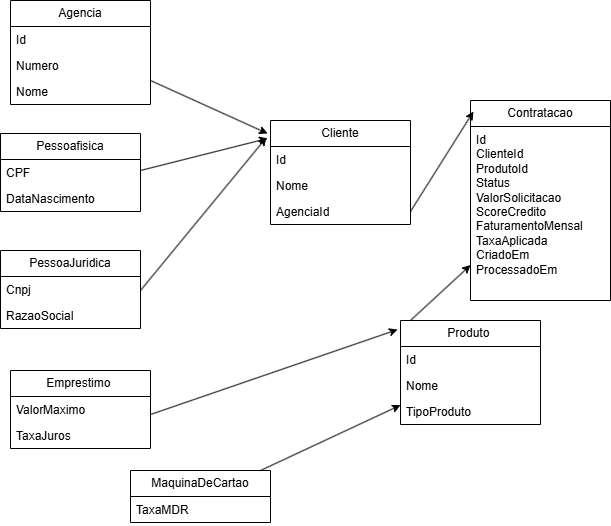

The diagram above was exported from draw.io. Its source (the exported page's mxGraphModel, read from the mxfile embedded in the PNG):
<mxGraphModel dx="703" dy="776" grid="1" gridSize="10" guides="1" tooltips="1" connect="1" arrows="1" fold="1" page="1" pageScale="1" pageWidth="827" pageHeight="1169" math="0" shadow="0">
  <root>
    <mxCell id="WIyWlLk6GJQsqaUBKTNV-0" />
    <mxCell id="WIyWlLk6GJQsqaUBKTNV-1" parent="WIyWlLk6GJQsqaUBKTNV-0" />
    <mxCell id="e52A46ed7iHTEKazV8hL-9" parent="WIyWlLk6GJQsqaUBKTNV-1" style="swimlane;fontStyle=0;childLayout=stackLayout;horizontal=1;startSize=26;fillColor=none;horizontalStack=0;resizeParent=1;resizeParentMax=0;resizeLast=0;collapsible=1;marginBottom=0;whiteSpace=wrap;html=1;" value="Emprestimo&amp;nbsp;" vertex="1">
      <mxGeometry height="78" width="140" x="100" y="400" as="geometry" />
    </mxCell>
    <mxCell id="e52A46ed7iHTEKazV8hL-10" parent="e52A46ed7iHTEKazV8hL-9" style="text;strokeColor=none;fillColor=none;align=left;verticalAlign=top;spacingLeft=4;spacingRight=4;overflow=hidden;rotatable=0;points=[[0,0.5],[1,0.5]];portConstraint=eastwest;whiteSpace=wrap;html=1;" value="ValorMaximo" vertex="1">
      <mxGeometry height="26" width="140" y="26" as="geometry" />
    </mxCell>
    <mxCell id="e52A46ed7iHTEKazV8hL-11" parent="e52A46ed7iHTEKazV8hL-9" style="text;strokeColor=none;fillColor=none;align=left;verticalAlign=top;spacingLeft=4;spacingRight=4;overflow=hidden;rotatable=0;points=[[0,0.5],[1,0.5]];portConstraint=eastwest;whiteSpace=wrap;html=1;" value="TaxaJuros" vertex="1">
      <mxGeometry height="26" width="140" y="52" as="geometry" />
    </mxCell>
    <mxCell id="e52A46ed7iHTEKazV8hL-13" parent="WIyWlLk6GJQsqaUBKTNV-1" style="swimlane;fontStyle=0;childLayout=stackLayout;horizontal=1;startSize=26;fillColor=none;horizontalStack=0;resizeParent=1;resizeParentMax=0;resizeLast=0;collapsible=1;marginBottom=0;whiteSpace=wrap;html=1;" value="MaquinaDeCartao" vertex="1">
      <mxGeometry height="52" width="140" x="220" y="500" as="geometry" />
    </mxCell>
    <mxCell id="e52A46ed7iHTEKazV8hL-14" parent="e52A46ed7iHTEKazV8hL-13" style="text;strokeColor=none;fillColor=none;align=left;verticalAlign=top;spacingLeft=4;spacingRight=4;overflow=hidden;rotatable=0;points=[[0,0.5],[1,0.5]];portConstraint=eastwest;whiteSpace=wrap;html=1;" value="TaxaMDR" vertex="1">
      <mxGeometry height="26" width="140" y="26" as="geometry" />
    </mxCell>
    <mxCell id="e52A46ed7iHTEKazV8hL-21" parent="WIyWlLk6GJQsqaUBKTNV-1" style="swimlane;fontStyle=0;childLayout=stackLayout;horizontal=1;startSize=26;fillColor=none;horizontalStack=0;resizeParent=1;resizeParentMax=0;resizeLast=0;collapsible=1;marginBottom=0;whiteSpace=wrap;html=1;" value="Contratacao" vertex="1">
      <mxGeometry height="200" width="140" x="560" y="130" as="geometry" />
    </mxCell>
    <mxCell id="e52A46ed7iHTEKazV8hL-22" parent="e52A46ed7iHTEKazV8hL-21" style="text;strokeColor=none;fillColor=none;align=left;verticalAlign=top;spacingLeft=4;spacingRight=4;overflow=hidden;rotatable=0;points=[[0,0.5],[1,0.5]];portConstraint=eastwest;whiteSpace=wrap;html=1;" value="Id&lt;div&gt;ClienteId&lt;/div&gt;&lt;div&gt;ProdutoId&lt;/div&gt;&lt;div&gt;Status&lt;/div&gt;&lt;div&gt;ValorSolicitacao&lt;/div&gt;&lt;div&gt;ScoreCredito&lt;/div&gt;&lt;div&gt;FaturamentoMensal&lt;/div&gt;&lt;div&gt;TaxaAplicada&lt;/div&gt;&lt;div&gt;CriadoEm&lt;/div&gt;&lt;div&gt;ProcessadoEm&lt;/div&gt;" vertex="1">
      <mxGeometry height="174" width="140" y="26" as="geometry" />
    </mxCell>
    <mxCell id="e52A46ed7iHTEKazV8hL-25" parent="WIyWlLk6GJQsqaUBKTNV-1" style="swimlane;fontStyle=0;childLayout=stackLayout;horizontal=1;startSize=26;fillColor=none;horizontalStack=0;resizeParent=1;resizeParentMax=0;resizeLast=0;collapsible=1;marginBottom=0;whiteSpace=wrap;html=1;" value="Pessoafisica" vertex="1">
      <mxGeometry height="78" width="140" x="90" y="163" as="geometry" />
    </mxCell>
    <mxCell id="e52A46ed7iHTEKazV8hL-26" parent="e52A46ed7iHTEKazV8hL-25" style="text;strokeColor=none;fillColor=none;align=left;verticalAlign=top;spacingLeft=4;spacingRight=4;overflow=hidden;rotatable=0;points=[[0,0.5],[1,0.5]];portConstraint=eastwest;whiteSpace=wrap;html=1;" value="CPF" vertex="1">
      <mxGeometry height="26" width="140" y="26" as="geometry" />
    </mxCell>
    <mxCell id="e52A46ed7iHTEKazV8hL-27" parent="e52A46ed7iHTEKazV8hL-25" style="text;strokeColor=none;fillColor=none;align=left;verticalAlign=top;spacingLeft=4;spacingRight=4;overflow=hidden;rotatable=0;points=[[0,0.5],[1,0.5]];portConstraint=eastwest;whiteSpace=wrap;html=1;" value="DataNascimento" vertex="1">
      <mxGeometry height="26" width="140" y="52" as="geometry" />
    </mxCell>
    <mxCell id="e52A46ed7iHTEKazV8hL-29" parent="WIyWlLk6GJQsqaUBKTNV-1" style="swimlane;fontStyle=0;childLayout=stackLayout;horizontal=1;startSize=26;fillColor=none;horizontalStack=0;resizeParent=1;resizeParentMax=0;resizeLast=0;collapsible=1;marginBottom=0;whiteSpace=wrap;html=1;" value="Produto&amp;nbsp;" vertex="1">
      <mxGeometry height="104" width="140" x="490" y="350" as="geometry" />
    </mxCell>
    <mxCell id="e52A46ed7iHTEKazV8hL-30" parent="e52A46ed7iHTEKazV8hL-29" style="text;strokeColor=none;fillColor=none;align=left;verticalAlign=top;spacingLeft=4;spacingRight=4;overflow=hidden;rotatable=0;points=[[0,0.5],[1,0.5]];portConstraint=eastwest;whiteSpace=wrap;html=1;" value="Id" vertex="1">
      <mxGeometry height="26" width="140" y="26" as="geometry" />
    </mxCell>
    <mxCell id="e52A46ed7iHTEKazV8hL-31" parent="e52A46ed7iHTEKazV8hL-29" style="text;strokeColor=none;fillColor=none;align=left;verticalAlign=top;spacingLeft=4;spacingRight=4;overflow=hidden;rotatable=0;points=[[0,0.5],[1,0.5]];portConstraint=eastwest;whiteSpace=wrap;html=1;" value="Nome" vertex="1">
      <mxGeometry height="26" width="140" y="52" as="geometry" />
    </mxCell>
    <mxCell id="e52A46ed7iHTEKazV8hL-51" parent="e52A46ed7iHTEKazV8hL-29" style="text;strokeColor=none;fillColor=none;align=left;verticalAlign=top;spacingLeft=4;spacingRight=4;overflow=hidden;rotatable=0;points=[[0,0.5],[1,0.5]];portConstraint=eastwest;whiteSpace=wrap;html=1;" value="TipoProduto" vertex="1">
      <mxGeometry height="26" width="140" y="78" as="geometry" />
    </mxCell>
    <mxCell id="e52A46ed7iHTEKazV8hL-33" parent="WIyWlLk6GJQsqaUBKTNV-1" style="swimlane;fontStyle=0;childLayout=stackLayout;horizontal=1;startSize=26;fillColor=none;horizontalStack=0;resizeParent=1;resizeParentMax=0;resizeLast=0;collapsible=1;marginBottom=0;whiteSpace=wrap;html=1;" value="Cliente" vertex="1">
      <mxGeometry height="104" width="140" x="360" y="150" as="geometry" />
    </mxCell>
    <mxCell id="e52A46ed7iHTEKazV8hL-34" parent="e52A46ed7iHTEKazV8hL-33" style="text;strokeColor=none;fillColor=none;align=left;verticalAlign=top;spacingLeft=4;spacingRight=4;overflow=hidden;rotatable=0;points=[[0,0.5],[1,0.5]];portConstraint=eastwest;whiteSpace=wrap;html=1;" value="Id" vertex="1">
      <mxGeometry height="26" width="140" y="26" as="geometry" />
    </mxCell>
    <mxCell id="e52A46ed7iHTEKazV8hL-35" parent="e52A46ed7iHTEKazV8hL-33" style="text;strokeColor=none;fillColor=none;align=left;verticalAlign=top;spacingLeft=4;spacingRight=4;overflow=hidden;rotatable=0;points=[[0,0.5],[1,0.5]];portConstraint=eastwest;whiteSpace=wrap;html=1;" value="Nome" vertex="1">
      <mxGeometry height="26" width="140" y="52" as="geometry" />
    </mxCell>
    <mxCell id="e52A46ed7iHTEKazV8hL-36" parent="e52A46ed7iHTEKazV8hL-33" style="text;strokeColor=none;fillColor=none;align=left;verticalAlign=top;spacingLeft=4;spacingRight=4;overflow=hidden;rotatable=0;points=[[0,0.5],[1,0.5]];portConstraint=eastwest;whiteSpace=wrap;html=1;" value="AgenciaId" vertex="1">
      <mxGeometry height="26" width="140" y="78" as="geometry" />
    </mxCell>
    <mxCell id="e52A46ed7iHTEKazV8hL-37" parent="WIyWlLk6GJQsqaUBKTNV-1" style="swimlane;fontStyle=0;childLayout=stackLayout;horizontal=1;startSize=26;fillColor=none;horizontalStack=0;resizeParent=1;resizeParentMax=0;resizeLast=0;collapsible=1;marginBottom=0;whiteSpace=wrap;html=1;" value="Agencia" vertex="1">
      <mxGeometry height="104" width="140" x="100" y="30" as="geometry" />
    </mxCell>
    <mxCell id="e52A46ed7iHTEKazV8hL-38" parent="e52A46ed7iHTEKazV8hL-37" style="text;strokeColor=none;fillColor=none;align=left;verticalAlign=top;spacingLeft=4;spacingRight=4;overflow=hidden;rotatable=0;points=[[0,0.5],[1,0.5]];portConstraint=eastwest;whiteSpace=wrap;html=1;" value="Id" vertex="1">
      <mxGeometry height="26" width="140" y="26" as="geometry" />
    </mxCell>
    <mxCell id="e52A46ed7iHTEKazV8hL-39" parent="e52A46ed7iHTEKazV8hL-37" style="text;strokeColor=none;fillColor=none;align=left;verticalAlign=top;spacingLeft=4;spacingRight=4;overflow=hidden;rotatable=0;points=[[0,0.5],[1,0.5]];portConstraint=eastwest;whiteSpace=wrap;html=1;" value="Numero" vertex="1">
      <mxGeometry height="26" width="140" y="52" as="geometry" />
    </mxCell>
    <mxCell id="e52A46ed7iHTEKazV8hL-40" parent="e52A46ed7iHTEKazV8hL-37" style="text;strokeColor=none;fillColor=none;align=left;verticalAlign=top;spacingLeft=4;spacingRight=4;overflow=hidden;rotatable=0;points=[[0,0.5],[1,0.5]];portConstraint=eastwest;whiteSpace=wrap;html=1;" value="Nome" vertex="1">
      <mxGeometry height="26" width="140" y="78" as="geometry" />
    </mxCell>
    <mxCell id="e52A46ed7iHTEKazV8hL-41" parent="WIyWlLk6GJQsqaUBKTNV-1" style="swimlane;fontStyle=0;childLayout=stackLayout;horizontal=1;startSize=26;fillColor=none;horizontalStack=0;resizeParent=1;resizeParentMax=0;resizeLast=0;collapsible=1;marginBottom=0;whiteSpace=wrap;html=1;" value="PessoaJuridica" vertex="1">
      <mxGeometry height="78" width="140" x="90" y="280" as="geometry" />
    </mxCell>
    <mxCell id="e52A46ed7iHTEKazV8hL-42" parent="e52A46ed7iHTEKazV8hL-41" style="text;strokeColor=none;fillColor=none;align=left;verticalAlign=top;spacingLeft=4;spacingRight=4;overflow=hidden;rotatable=0;points=[[0,0.5],[1,0.5]];portConstraint=eastwest;whiteSpace=wrap;html=1;" value="Cnpj" vertex="1">
      <mxGeometry height="26" width="140" y="26" as="geometry" />
    </mxCell>
    <mxCell id="e52A46ed7iHTEKazV8hL-43" parent="e52A46ed7iHTEKazV8hL-41" style="text;strokeColor=none;fillColor=none;align=left;verticalAlign=top;spacingLeft=4;spacingRight=4;overflow=hidden;rotatable=0;points=[[0,0.5],[1,0.5]];portConstraint=eastwest;whiteSpace=wrap;html=1;" value="RazaoSocial" vertex="1">
      <mxGeometry height="26" width="140" y="52" as="geometry" />
    </mxCell>
    <mxCell id="e52A46ed7iHTEKazV8hL-46" edge="1" parent="WIyWlLk6GJQsqaUBKTNV-1" style="endArrow=classic;html=1;rounded=0;entryX=-0.021;entryY=0.173;entryDx=0;entryDy=0;entryPerimeter=0;" target="e52A46ed7iHTEKazV8hL-33" value="">
      <mxGeometry height="50" relative="1" width="50" as="geometry">
        <mxPoint x="230" y="200" as="sourcePoint" />
        <mxPoint x="280" y="150" as="targetPoint" />
      </mxGeometry>
    </mxCell>
    <mxCell id="e52A46ed7iHTEKazV8hL-47" edge="1" parent="WIyWlLk6GJQsqaUBKTNV-1" style="endArrow=classic;html=1;rounded=0;entryX=-0.029;entryY=0.163;entryDx=0;entryDy=0;entryPerimeter=0;" target="e52A46ed7iHTEKazV8hL-33" value="">
      <mxGeometry height="50" relative="1" width="50" as="geometry">
        <mxPoint x="230" y="320" as="sourcePoint" />
        <mxPoint x="280" y="270" as="targetPoint" />
      </mxGeometry>
    </mxCell>
    <mxCell id="e52A46ed7iHTEKazV8hL-48" edge="1" parent="WIyWlLk6GJQsqaUBKTNV-1" style="endArrow=classic;html=1;rounded=0;entryX=-0.021;entryY=0.087;entryDx=0;entryDy=0;entryPerimeter=0;" target="e52A46ed7iHTEKazV8hL-29" value="">
      <mxGeometry height="50" relative="1" width="50" as="geometry">
        <mxPoint x="240" y="444" as="sourcePoint" />
        <mxPoint x="290" y="394" as="targetPoint" />
      </mxGeometry>
    </mxCell>
    <mxCell id="e52A46ed7iHTEKazV8hL-49" edge="1" parent="WIyWlLk6GJQsqaUBKTNV-1" style="endArrow=classic;html=1;rounded=0;" target="e52A46ed7iHTEKazV8hL-29" value="">
      <mxGeometry height="50" relative="1" width="50" as="geometry">
        <mxPoint x="350" y="500" as="sourcePoint" />
        <mxPoint x="400" y="450" as="targetPoint" />
      </mxGeometry>
    </mxCell>
    <mxCell id="e52A46ed7iHTEKazV8hL-50" edge="1" parent="WIyWlLk6GJQsqaUBKTNV-1" style="endArrow=classic;html=1;rounded=0;entryX=-0.021;entryY=0.125;entryDx=0;entryDy=0;entryPerimeter=0;" target="e52A46ed7iHTEKazV8hL-33" value="">
      <mxGeometry height="50" relative="1" width="50" as="geometry">
        <mxPoint x="240" y="110" as="sourcePoint" />
        <mxPoint x="290" y="60" as="targetPoint" />
      </mxGeometry>
    </mxCell>
    <mxCell id="e52A46ed7iHTEKazV8hL-52" edge="1" parent="WIyWlLk6GJQsqaUBKTNV-1" style="endArrow=classic;html=1;rounded=0;entryX=0.021;entryY=0.055;entryDx=0;entryDy=0;entryPerimeter=0;" target="e52A46ed7iHTEKazV8hL-21" value="">
      <mxGeometry height="50" relative="1" width="50" as="geometry">
        <mxPoint x="500" y="241" as="sourcePoint" />
        <mxPoint x="550" y="191" as="targetPoint" />
      </mxGeometry>
    </mxCell>
    <mxCell id="e52A46ed7iHTEKazV8hL-53" edge="1" parent="WIyWlLk6GJQsqaUBKTNV-1" style="endArrow=classic;html=1;rounded=0;" target="e52A46ed7iHTEKazV8hL-21" value="">
      <mxGeometry height="50" relative="1" width="50" as="geometry">
        <mxPoint x="500" y="350" as="sourcePoint" />
        <mxPoint x="550" y="300" as="targetPoint" />
      </mxGeometry>
    </mxCell>
  </root>
</mxGraphModel>